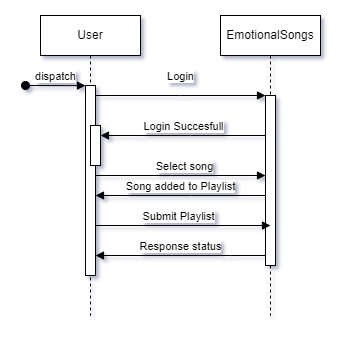

The diagram above was exported from draw.io. Its source (the exported page's mxGraphModel, read from the mxfile embedded in the PNG):
<mxGraphModel dx="737" dy="355" grid="1" gridSize="10" guides="1" tooltips="1" connect="1" arrows="1" fold="1" page="1" pageScale="1" pageWidth="850" pageHeight="1100" math="0" shadow="0">
  <root>
    <mxCell id="0" />
    <mxCell id="1" parent="0" />
    <mxCell id="aM9ryv3xv72pqoxQDRHE-1" value="User" style="shape=umlLifeline;perimeter=lifelinePerimeter;whiteSpace=wrap;html=1;container=0;dropTarget=0;collapsible=0;recursiveResize=0;outlineConnect=0;portConstraint=eastwest;newEdgeStyle={&quot;edgeStyle&quot;:&quot;elbowEdgeStyle&quot;,&quot;elbow&quot;:&quot;vertical&quot;,&quot;curved&quot;:0,&quot;rounded&quot;:0};" parent="1" vertex="1">
      <mxGeometry x="40" y="40" width="100" height="300" as="geometry" />
    </mxCell>
    <mxCell id="aM9ryv3xv72pqoxQDRHE-2" value="" style="html=1;points=[];perimeter=orthogonalPerimeter;outlineConnect=0;targetShapes=umlLifeline;portConstraint=eastwest;newEdgeStyle={&quot;edgeStyle&quot;:&quot;elbowEdgeStyle&quot;,&quot;elbow&quot;:&quot;vertical&quot;,&quot;curved&quot;:0,&quot;rounded&quot;:0};" parent="aM9ryv3xv72pqoxQDRHE-1" vertex="1">
      <mxGeometry x="45" y="70" width="10" height="190" as="geometry" />
    </mxCell>
    <mxCell id="aM9ryv3xv72pqoxQDRHE-3" value="dispatch" style="html=1;verticalAlign=bottom;startArrow=oval;endArrow=block;startSize=8;edgeStyle=elbowEdgeStyle;elbow=vertical;curved=0;rounded=0;" parent="aM9ryv3xv72pqoxQDRHE-1" target="aM9ryv3xv72pqoxQDRHE-2" edge="1">
      <mxGeometry relative="1" as="geometry">
        <mxPoint x="-15" y="70" as="sourcePoint" />
      </mxGeometry>
    </mxCell>
    <mxCell id="aM9ryv3xv72pqoxQDRHE-4" value="" style="html=1;points=[];perimeter=orthogonalPerimeter;outlineConnect=0;targetShapes=umlLifeline;portConstraint=eastwest;newEdgeStyle={&quot;edgeStyle&quot;:&quot;elbowEdgeStyle&quot;,&quot;elbow&quot;:&quot;vertical&quot;,&quot;curved&quot;:0,&quot;rounded&quot;:0};" parent="aM9ryv3xv72pqoxQDRHE-1" vertex="1">
      <mxGeometry x="50" y="110" width="10" height="40" as="geometry" />
    </mxCell>
    <mxCell id="aM9ryv3xv72pqoxQDRHE-5" value="EmotionalSongs" style="shape=umlLifeline;perimeter=lifelinePerimeter;whiteSpace=wrap;html=1;container=0;dropTarget=0;collapsible=0;recursiveResize=0;outlineConnect=0;portConstraint=eastwest;newEdgeStyle={&quot;edgeStyle&quot;:&quot;elbowEdgeStyle&quot;,&quot;elbow&quot;:&quot;vertical&quot;,&quot;curved&quot;:0,&quot;rounded&quot;:0};" parent="1" vertex="1">
      <mxGeometry x="220" y="40" width="100" height="300" as="geometry" />
    </mxCell>
    <mxCell id="aM9ryv3xv72pqoxQDRHE-6" value="" style="html=1;points=[];perimeter=orthogonalPerimeter;outlineConnect=0;targetShapes=umlLifeline;portConstraint=eastwest;newEdgeStyle={&quot;edgeStyle&quot;:&quot;elbowEdgeStyle&quot;,&quot;elbow&quot;:&quot;vertical&quot;,&quot;curved&quot;:0,&quot;rounded&quot;:0};" parent="aM9ryv3xv72pqoxQDRHE-5" vertex="1">
      <mxGeometry x="45" y="80" width="10" height="170" as="geometry" />
    </mxCell>
    <mxCell id="aM9ryv3xv72pqoxQDRHE-7" value="Login" style="html=1;verticalAlign=bottom;endArrow=block;edgeStyle=elbowEdgeStyle;elbow=vertical;curved=0;rounded=0;" parent="1" source="aM9ryv3xv72pqoxQDRHE-2" target="aM9ryv3xv72pqoxQDRHE-6" edge="1">
      <mxGeometry y="10" relative="1" as="geometry">
        <mxPoint x="195" y="130" as="sourcePoint" />
        <Array as="points">
          <mxPoint x="180" y="120" />
        </Array>
        <mxPoint as="offset" />
      </mxGeometry>
    </mxCell>
    <mxCell id="aM9ryv3xv72pqoxQDRHE-9" value="Login Succesfull" style="html=1;verticalAlign=bottom;endArrow=block;edgeStyle=elbowEdgeStyle;elbow=vertical;curved=0;rounded=0;" parent="1" source="aM9ryv3xv72pqoxQDRHE-6" target="aM9ryv3xv72pqoxQDRHE-4" edge="1">
      <mxGeometry relative="1" as="geometry">
        <mxPoint x="175" y="160" as="sourcePoint" />
        <Array as="points">
          <mxPoint x="190" y="160" />
        </Array>
      </mxGeometry>
    </mxCell>
    <mxCell id="JfUz-_TyRoF0Yjm-sNib-1" value="Select song" style="html=1;verticalAlign=bottom;endArrow=block;edgeStyle=elbowEdgeStyle;elbow=vertical;curved=0;rounded=0;" edge="1" parent="1" source="aM9ryv3xv72pqoxQDRHE-4" target="aM9ryv3xv72pqoxQDRHE-6">
      <mxGeometry x="0.1053" relative="1" as="geometry">
        <mxPoint x="110" y="230" as="sourcePoint" />
        <Array as="points">
          <mxPoint x="220" y="200" />
          <mxPoint x="200" y="210" />
          <mxPoint x="185" y="230" />
        </Array>
        <mxPoint x="260" y="230" as="targetPoint" />
        <mxPoint as="offset" />
      </mxGeometry>
    </mxCell>
    <mxCell id="JfUz-_TyRoF0Yjm-sNib-2" value="Song added to Playlist" style="html=1;verticalAlign=bottom;endArrow=block;edgeStyle=elbowEdgeStyle;elbow=vertical;curved=0;rounded=0;" edge="1" parent="1" target="aM9ryv3xv72pqoxQDRHE-2">
      <mxGeometry relative="1" as="geometry">
        <mxPoint x="265" y="220" as="sourcePoint" />
        <Array as="points">
          <mxPoint x="190" y="220" />
        </Array>
        <mxPoint x="100" y="220" as="targetPoint" />
      </mxGeometry>
    </mxCell>
    <mxCell id="JfUz-_TyRoF0Yjm-sNib-3" value="Submit Playlist" style="html=1;verticalAlign=bottom;endArrow=block;edgeStyle=elbowEdgeStyle;elbow=vertical;curved=0;rounded=0;entryX=0.5;entryY=0.765;entryDx=0;entryDy=0;entryPerimeter=0;" edge="1" parent="1" source="aM9ryv3xv72pqoxQDRHE-2" target="aM9ryv3xv72pqoxQDRHE-6">
      <mxGeometry x="-0.056" relative="1" as="geometry">
        <mxPoint x="100" y="250" as="sourcePoint" />
        <Array as="points">
          <mxPoint x="260" y="250" />
          <mxPoint x="205" y="260" />
          <mxPoint x="190" y="280" />
        </Array>
        <mxPoint x="260" y="250" as="targetPoint" />
        <mxPoint as="offset" />
      </mxGeometry>
    </mxCell>
    <mxCell id="JfUz-_TyRoF0Yjm-sNib-4" value="Response status" style="html=1;verticalAlign=bottom;endArrow=block;edgeStyle=elbowEdgeStyle;elbow=vertical;curved=0;rounded=0;" edge="1" parent="1" source="aM9ryv3xv72pqoxQDRHE-6" target="aM9ryv3xv72pqoxQDRHE-2">
      <mxGeometry relative="1" as="geometry">
        <mxPoint x="260" y="270" as="sourcePoint" />
        <Array as="points">
          <mxPoint x="230" y="280" />
          <mxPoint x="185" y="270" />
        </Array>
        <mxPoint x="100" y="280" as="targetPoint" />
      </mxGeometry>
    </mxCell>
  </root>
</mxGraphModel>